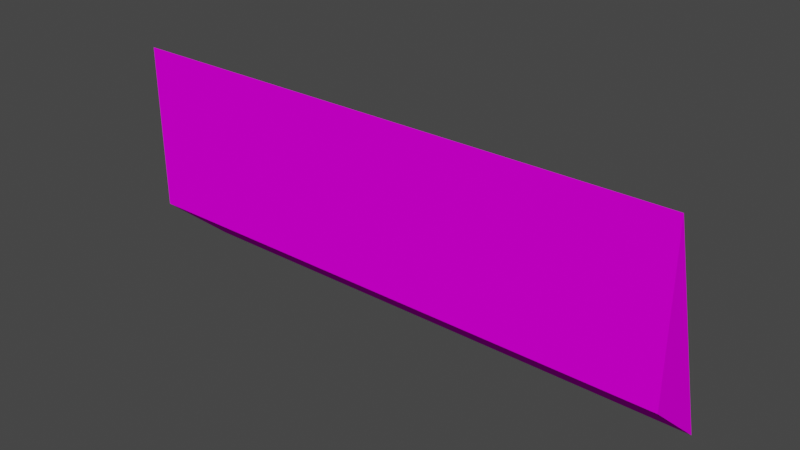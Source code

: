 # Source: barrier_smol.blend  (saved by Blender 3.3.6; exported with 4.5.12 LTS)
import bpy
from mathutils import Matrix  # noqa: F401  (used for matrix-valued properties, if any)

bpy.ops.wm.read_factory_settings(use_empty=True)
scene = bpy.context.scene
scene.name = 'Scene'

# ---- collections
col_collection = bpy.data.collections.new('Collection'); scene.collection.children.link(col_collection)

# ---- images (referenced by path relative to the original .blend; pixels are not part of the script)
import os
ASSET_DIR = os.environ.get("B2B_ASSET_DIR", "")  # directory of the original .blend (textures are referenced by path, not embedded)
HERE = os.path.dirname(os.path.abspath(__file__))  # packed textures are extracted next to this script under _unpacked/

def load_image(name, relpath, width, height, colorspace="sRGB"):
    """Load a texture the original file referenced (path relative to the .blend, or extracted next to this script)."""
    p = next((c for c in (os.path.join(HERE, relpath), os.path.join(ASSET_DIR, relpath)) if relpath and os.path.exists(c)), "")
    if p:
        img = bpy.data.images.load(p, check_existing=True)
        img.name = name
    else:  # same state as the original file: an image datablock whose file is absent (Cycles renders it pink)
        img = bpy.data.images.new(name, width, height)
        img.source = "FILE"
        img.filepath = "//" + (relpath or name)
    img.colorspace_settings.name = colorspace
    return img
img_trackset00_trk_64chevrons_png = load_image('trackset00_trk_64chevrons.png', 'trackset00_trk_64chevrons.png', 1024, 1024, 'sRGB')
img_trackset00_trk_64chevback_png = load_image('trackset00_trk_64chevback.png', 'trackset00_trk_64chevback.png', 1024, 1024, 'sRGB')

# ---- materials (node trees are filled in below, after node groups)
mat_trackset00_trk_64chevrons = bpy.data.materials.new('trackset00_trk_64chevrons')
mat_trackset00_trk_64chevrons.alpha_threshold = 0.0
mat_trackset00_trk_64chevrons.use_transparent_shadow = False
mat_trackset00_trk_64chevrons.diffuse_color = (1.0, 1.0, 1.0, 1.0)
mat_trackset00_trk_64chevrons.roughness = 0.5
mat_trackset00_trk_64chevback = bpy.data.materials.new('trackset00_trk_64chevback')
mat_trackset00_trk_64chevback.alpha_threshold = 0.0
mat_trackset00_trk_64chevback.use_transparent_shadow = False
mat_trackset00_trk_64chevback.diffuse_color = (1.0, 1.0, 1.0, 1.0)
mat_trackset00_trk_64chevback.roughness = 0.5

# ---- material node trees
mat_trackset00_trk_64chevrons.use_nodes = True; mat_trackset00_trk_64chevrons.node_tree.nodes.clear()
_N = mat_trackset00_trk_64chevrons.node_tree.nodes; _L = mat_trackset00_trk_64chevrons.node_tree.links
n0 = _N.new('ShaderNodeBsdfDiffuse'); n0.name = 'Diffuse BSDF'; n0.location = (0, 0)
n1 = _N.new('ShaderNodeTexImage'); n1.name = 'Image Texture'; n1.location = (0, 0)
n1.image = img_trackset00_trk_64chevrons_png
n2 = _N.new('ShaderNodeOutputMaterial'); n2.name = 'Material Output'; n2.location = (0, 0)
_L.new(n0.outputs[0], n2.inputs[0])
_L.new(n1.outputs[0], n0.inputs[0])
n2.is_active_output = True
mat_trackset00_trk_64chevback.use_nodes = True; mat_trackset00_trk_64chevback.node_tree.nodes.clear()
_N = mat_trackset00_trk_64chevback.node_tree.nodes; _L = mat_trackset00_trk_64chevback.node_tree.links
n0 = _N.new('ShaderNodeBsdfDiffuse'); n0.name = 'Diffuse BSDF'; n0.location = (0, 0)
n1 = _N.new('ShaderNodeTexImage'); n1.name = 'Image Texture'; n1.location = (0, 0)
n1.image = img_trackset00_trk_64chevback_png
n2 = _N.new('ShaderNodeOutputMaterial'); n2.name = 'Material Output'; n2.location = (0, 0)
_L.new(n0.outputs[0], n2.inputs[0])
_L.new(n1.outputs[0], n0.inputs[0])
n2.is_active_output = True

# ---- world
world_world = bpy.data.worlds.new('World'); scene.world = world_world
world_world.use_nodes = True; world_world.node_tree.nodes.clear()
_N = world_world.node_tree.nodes; _L = world_world.node_tree.links
n0 = _N.new('ShaderNodeOutputWorld'); n0.name = 'World Output'; n0.location = (300, 300)
n1 = _N.new('ShaderNodeBackground'); n1.name = 'Background'; n1.location = (10, 300)
n1.inputs[0].default_value = (0.05088, 0.05088, 0.05088, 1.0)
_L.new(n1.outputs[0], n0.inputs[0])
n0.is_active_output = True
world_world.color = (0.05088, 0.05088, 0.05088)
world_world.use_sun_shadow = False
world_world.sun_shadow_jitter_overblur = 0.0

# ---- meshes
me_track4_pmd0_mesh_003 = bpy.data.meshes.new('TRACK4.PMD0.mesh.003')
me_track4_pmd0_mesh_003.from_pydata([(7.925, -0.5888, 6.5), (7.925, 1.411, -1.86e-05), (-7.925, -0.5888, 6.5), (-7.925, 1.411, -2.861e-05), (-7.925, -0.5888, 1.75), (7.925, -0.5888, 1.75)], [], [(1, 3, 2, 0), (4, 5, 0, 2), (5, 4, 2, 3), (3, 1, 5), (5, 1, 0)])
me_track4_pmd0_mesh_003.polygons.foreach_set('material_index', [1, 0, 0, 1, 0])
_uv = me_track4_pmd0_mesh_003.uv_layers.new(name='UVMap')
_uv.uv.foreach_set('vector', [0.3502, 0.0, 0.3502, 0.9936, 0.9901, 0.9936, 0.9901, 0.0, 0.2047, 0.9984, 0.2047, 0.0, 0.9901, 0.0, 0.9901, 0.9984, 0.2047, 0.0, 0.2047, 0.9984, 0.9901, 0.9936, 0.3502, 0.9936, 0.3502, 0.9936, 0.3502, 0.0, 0.2047, 0.0, 0.2047, 0.0, 0.3502, 0.0, 0.9901, 0.0])
me_track4_pmd0_mesh_003.materials.append(mat_trackset00_trk_64chevrons)
me_track4_pmd0_mesh_003.materials.append(mat_trackset00_trk_64chevback)
me_track4_pmd0_mesh_003.use_remesh_preserve_volume = False
me_track4_pmd0_mesh_003.use_remesh_preserve_attributes = False
me_track4_pmd0_mesh_003.use_mirror_vertex_groups = False
me_track4_pmd0_mesh_003.update()

# ---- objects
ob_main = bpy.data.objects.new('main', me_track4_pmd0_mesh_003)

# ---- transforms, parenting, visibility, modifiers, constraints
ob_main.location = (0.0, 0.0, 0.0)
ob_main.lineart.crease_threshold = 0.0

# ---- collection membership
col_collection.objects.link(ob_main)

# ---- scene / render settings (as saved in the file)
scene.frame_start = 1; scene.frame_end = 250; scene.frame_set(1)
scene.render.engine = 'BLENDER_EEVEE_NEXT'
scene.cycles.sampling_pattern = 'TABULATED_SOBOL'
scene.cycles.use_light_tree = False
scene.view_settings.view_transform = 'Filmic'
bpy.context.view_layer.update()

# ---- added for rendering (the .blend has no active camera and no usable light): camera, sun
cam_auto = bpy.data.cameras.new('AutoCamera')
cam_auto.lens = 50.0
cam_auto.sensor_width = 36.0
cam_auto.clip_end = 1000.0
ob_auto_camera = bpy.data.objects.new('AutoCamera', cam_auto)
scene.collection.objects.link(ob_auto_camera)
ob_auto_camera.location = (15.957, -18.7372, 16.0155)
ob_auto_camera.rotation_euler = (1.09748, -7.21219e-08, 0.694738)
scene.camera = ob_auto_camera
light_auto_sun = bpy.data.lights.new('AutoSun', 'SUN')
light_auto_sun.energy = 3.0
light_auto_sun.angle = 0.0523599
ob_auto_sun = bpy.data.objects.new('AutoSun', light_auto_sun)
scene.collection.objects.link(ob_auto_sun)
ob_auto_sun.rotation_euler = (0.872665, 0.174533, 0.523599)
bpy.context.view_layer.update()

